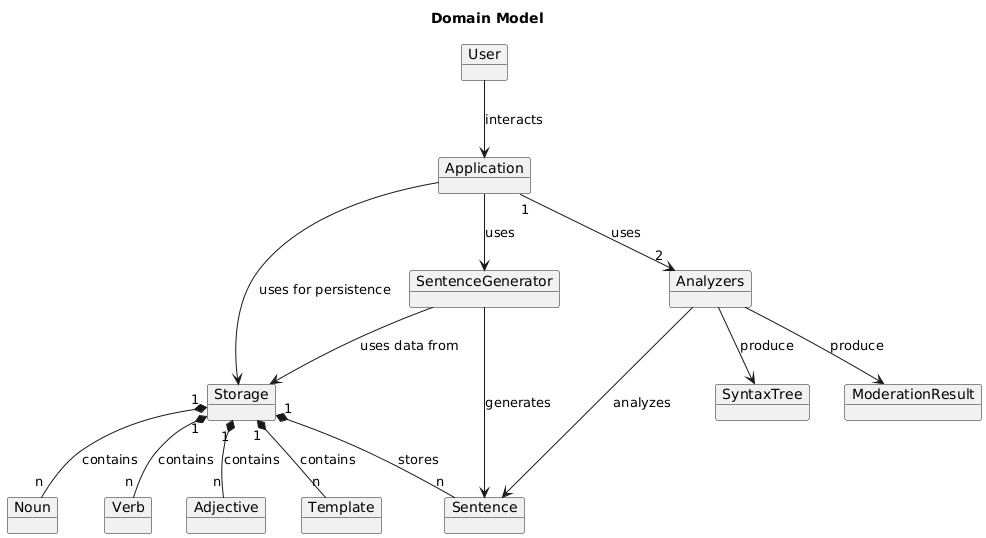

The diagram above was rendered by PlantUML. Its source (embedded in the PNG):
@startuml
title Domain Model

object User
object Application
object SentenceGenerator
object Analyzers
object Storage
object Noun
object Verb
object Adjective
object Template
object Sentence
object SyntaxTree
object ModerationResult

User --> Application : interacts

Application --> SentenceGenerator : uses
Application "1"-->"2" Analyzers    : uses

Application --> Storage   : uses for persistence

SentenceGenerator --> Storage : uses data from

Storage "1" *-- "n" Noun      : contains
Storage "1" *-- "n" Verb      : contains
Storage "1" *-- "n" Adjective : contains
Storage "1" *-- "n" Template  : contains
Storage "1" *-- "n" Sentence  : stores

Analyzers --> Sentence : analyzes
Analyzers  --> SyntaxTree   : produce
Analyzers  --> ModerationResult : produce

SentenceGenerator --> Sentence : generates
@enduml